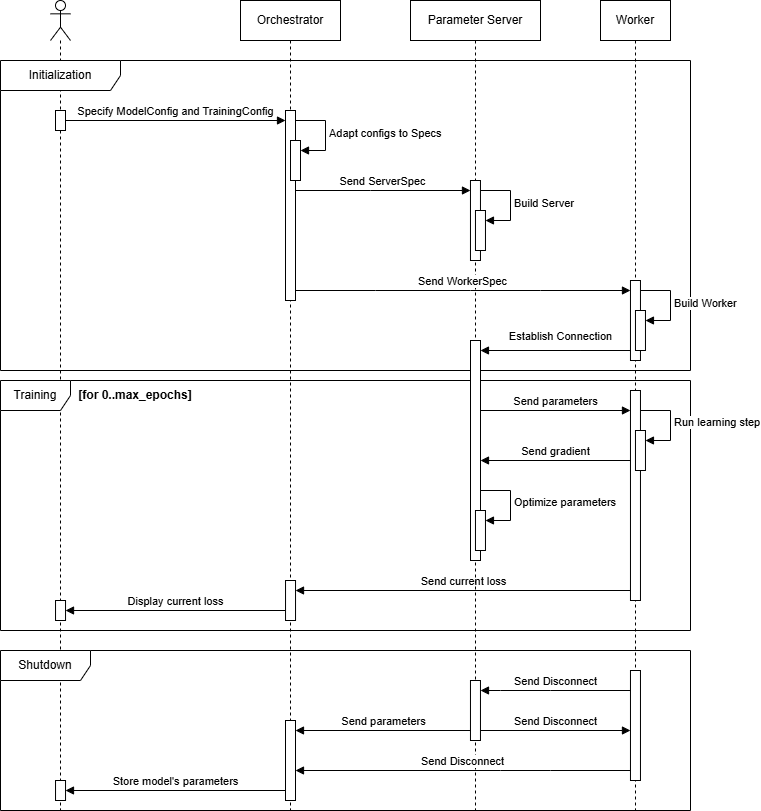

The diagram above was exported from draw.io. Its source (the exported page's mxGraphModel, read from the mxfile embedded in the PNG):
<mxGraphModel dx="1639" dy="887" grid="1" gridSize="10" guides="1" tooltips="1" connect="1" arrows="1" fold="1" page="1" pageScale="1" pageWidth="1920" pageHeight="1200" math="0" shadow="0">
  <root>
    <mxCell id="0" />
    <mxCell id="1" parent="0" />
    <mxCell id="1X3z8epFSBcNCUw8QEVW-10" parent="1" style="shape=umlLifeline;perimeter=lifelinePerimeter;whiteSpace=wrap;html=1;container=1;dropTarget=0;collapsible=0;recursiveResize=0;outlineConnect=0;portConstraint=eastwest;newEdgeStyle={&quot;curved&quot;:0,&quot;rounded&quot;:0};participant=umlActor;" value="" vertex="1">
      <mxGeometry height="810" width="20" x="190" y="240" as="geometry" />
    </mxCell>
    <mxCell id="1X3z8epFSBcNCUw8QEVW-84" parent="1X3z8epFSBcNCUw8QEVW-10" style="html=1;points=[[0,0,0,0,5],[0,1,0,0,-5],[1,0,0,0,5],[1,1,0,0,-5]];perimeter=orthogonalPerimeter;outlineConnect=0;targetShapes=umlLifeline;portConstraint=eastwest;newEdgeStyle={&quot;curved&quot;:0,&quot;rounded&quot;:0};" value="" vertex="1">
      <mxGeometry height="20" width="10" x="5.030000000000001" y="780" as="geometry" />
    </mxCell>
    <mxCell id="1X3z8epFSBcNCUw8QEVW-9" parent="1" style="shape=umlLifeline;perimeter=lifelinePerimeter;whiteSpace=wrap;html=1;container=1;dropTarget=0;collapsible=0;recursiveResize=0;outlineConnect=0;portConstraint=eastwest;newEdgeStyle={&quot;curved&quot;:0,&quot;rounded&quot;:0};" value="Orchestrator" vertex="1">
      <mxGeometry height="810" width="100" x="380" y="240" as="geometry" />
    </mxCell>
    <mxCell id="1X3z8epFSBcNCUw8QEVW-22" parent="1X3z8epFSBcNCUw8QEVW-9" style="html=1;points=[[0,0,0,0,5],[0,1,0,0,-5],[1,0,0,0,5],[1,1,0,0,-5]];perimeter=orthogonalPerimeter;outlineConnect=0;targetShapes=umlLifeline;portConstraint=eastwest;newEdgeStyle={&quot;curved&quot;:0,&quot;rounded&quot;:0};" value="" vertex="1">
      <mxGeometry height="190" width="10" x="45" y="110" as="geometry" />
    </mxCell>
    <mxCell id="1X3z8epFSBcNCUw8QEVW-23" parent="1X3z8epFSBcNCUw8QEVW-9" style="html=1;points=[[0,0,0,0,5],[0,1,0,0,-5],[1,0,0,0,5],[1,1,0,0,-5]];perimeter=orthogonalPerimeter;outlineConnect=0;targetShapes=umlLifeline;portConstraint=eastwest;newEdgeStyle={&quot;curved&quot;:0,&quot;rounded&quot;:0};" value="" vertex="1">
      <mxGeometry height="40" width="10" x="50" y="140" as="geometry" />
    </mxCell>
    <mxCell id="1X3z8epFSBcNCUw8QEVW-24" edge="1" parent="1X3z8epFSBcNCUw8QEVW-9" style="html=1;align=left;spacingLeft=2;endArrow=block;rounded=0;edgeStyle=orthogonalEdgeStyle;curved=0;rounded=0;" target="1X3z8epFSBcNCUw8QEVW-23" value="Adapt configs to Specs">
      <mxGeometry relative="1" as="geometry">
        <Array as="points">
          <mxPoint x="85" y="150" />
        </Array>
        <mxPoint x="55" y="120" as="sourcePoint" />
      </mxGeometry>
    </mxCell>
    <mxCell id="1X3z8epFSBcNCUw8QEVW-70" parent="1X3z8epFSBcNCUw8QEVW-9" style="html=1;points=[[0,0,0,0,5],[0,1,0,0,-5],[1,0,0,0,5],[1,1,0,0,-5]];perimeter=orthogonalPerimeter;outlineConnect=0;targetShapes=umlLifeline;portConstraint=eastwest;newEdgeStyle={&quot;curved&quot;:0,&quot;rounded&quot;:0};" value="" vertex="1">
      <mxGeometry height="20" width="10" x="-184.97" y="600" as="geometry" />
    </mxCell>
    <mxCell id="1X3z8epFSBcNCUw8QEVW-68" parent="1X3z8epFSBcNCUw8QEVW-9" style="html=1;points=[[0,0,0,0,5],[0,1,0,0,-5],[1,0,0,0,5],[1,1,0,0,-5]];perimeter=orthogonalPerimeter;outlineConnect=0;targetShapes=umlLifeline;portConstraint=eastwest;newEdgeStyle={&quot;curved&quot;:0,&quot;rounded&quot;:0};" value="" vertex="1">
      <mxGeometry height="40" width="10" x="45.03" y="580" as="geometry" />
    </mxCell>
    <mxCell id="1X3z8epFSBcNCUw8QEVW-67" edge="1" parent="1X3z8epFSBcNCUw8QEVW-9" style="html=1;verticalAlign=bottom;endArrow=block;curved=0;rounded=0;" target="1X3z8epFSBcNCUw8QEVW-68" value="Send current loss">
      <mxGeometry relative="1" width="80" as="geometry">
        <mxPoint x="389.97" y="590" as="sourcePoint" />
        <mxPoint x="240" y="590" as="targetPoint" />
      </mxGeometry>
    </mxCell>
    <mxCell id="1X3z8epFSBcNCUw8QEVW-69" edge="1" parent="1X3z8epFSBcNCUw8QEVW-9" style="html=1;verticalAlign=bottom;endArrow=block;curved=0;rounded=0;" value="Display current loss">
      <mxGeometry relative="1" width="80" as="geometry">
        <mxPoint x="45.02999999999997" y="610" as="sourcePoint" />
        <mxPoint x="-174.97" y="610" as="targetPoint" />
      </mxGeometry>
    </mxCell>
    <mxCell id="1X3z8epFSBcNCUw8QEVW-48" parent="1" style="shape=umlFrame;whiteSpace=wrap;html=1;pointerEvents=0;width=70;height=30;" value="Training" vertex="1">
      <mxGeometry height="250" width="690" x="140" y="620" as="geometry" />
    </mxCell>
    <mxCell id="1X3z8epFSBcNCUw8QEVW-11" parent="1" style="shape=umlLifeline;perimeter=lifelinePerimeter;whiteSpace=wrap;html=1;container=1;dropTarget=0;collapsible=0;recursiveResize=0;outlineConnect=0;portConstraint=eastwest;newEdgeStyle={&quot;curved&quot;:0,&quot;rounded&quot;:0};" value="Parameter Server" vertex="1">
      <mxGeometry height="810" width="130" x="550" y="240" as="geometry" />
    </mxCell>
    <mxCell id="1X3z8epFSBcNCUw8QEVW-77" parent="1X3z8epFSBcNCUw8QEVW-11" style="html=1;points=[[0,0,0,0,5],[0,1,0,0,-5],[1,0,0,0,5],[1,1,0,0,-5]];perimeter=orthogonalPerimeter;outlineConnect=0;targetShapes=umlLifeline;portConstraint=eastwest;newEdgeStyle={&quot;curved&quot;:0,&quot;rounded&quot;:0};" value="" vertex="1">
      <mxGeometry height="60" width="10" x="59.97" y="680" as="geometry" />
    </mxCell>
    <mxCell id="1X3z8epFSBcNCUw8QEVW-12" parent="1" style="shape=umlLifeline;perimeter=lifelinePerimeter;whiteSpace=wrap;html=1;container=1;dropTarget=0;collapsible=0;recursiveResize=0;outlineConnect=0;portConstraint=eastwest;newEdgeStyle={&quot;curved&quot;:0,&quot;rounded&quot;:0};" value="Worker" vertex="1">
      <mxGeometry height="810" width="70" x="740" y="240" as="geometry" />
    </mxCell>
    <mxCell id="1X3z8epFSBcNCUw8QEVW-53" parent="1X3z8epFSBcNCUw8QEVW-12" style="html=1;points=[[0,0,0,0,5],[0,1,0,0,-5],[1,0,0,0,5],[1,1,0,0,-5]];perimeter=orthogonalPerimeter;outlineConnect=0;targetShapes=umlLifeline;portConstraint=eastwest;newEdgeStyle={&quot;curved&quot;:0,&quot;rounded&quot;:0};" value="" vertex="1">
      <mxGeometry height="210" width="10" x="29.97" y="390" as="geometry" />
    </mxCell>
    <mxCell id="1X3z8epFSBcNCUw8QEVW-64" parent="1X3z8epFSBcNCUw8QEVW-12" style="html=1;points=[[0,0,0,0,5],[0,1,0,0,-5],[1,0,0,0,5],[1,1,0,0,-5]];perimeter=orthogonalPerimeter;outlineConnect=0;targetShapes=umlLifeline;portConstraint=eastwest;newEdgeStyle={&quot;curved&quot;:0,&quot;rounded&quot;:0};" value="" vertex="1">
      <mxGeometry height="40" width="10" x="34.97000000000003" y="430" as="geometry" />
    </mxCell>
    <mxCell id="1X3z8epFSBcNCUw8QEVW-65" edge="1" parent="1X3z8epFSBcNCUw8QEVW-12" style="html=1;align=left;spacingLeft=2;endArrow=block;rounded=0;edgeStyle=orthogonalEdgeStyle;curved=0;rounded=0;" target="1X3z8epFSBcNCUw8QEVW-64" value="Run learning step">
      <mxGeometry relative="1" x="-0.0024" as="geometry">
        <mxPoint as="offset" />
        <Array as="points">
          <mxPoint x="69.97000000000003" y="440" />
        </Array>
        <mxPoint x="39.97000000000003" y="410" as="sourcePoint" />
      </mxGeometry>
    </mxCell>
    <mxCell id="1X3z8epFSBcNCUw8QEVW-32" edge="1" parent="1" style="html=1;verticalAlign=bottom;endArrow=block;curved=0;rounded=0;" value="Specify ModelConfig and TrainingConfig">
      <mxGeometry relative="1" width="80" as="geometry">
        <mxPoint x="205" y="360" as="sourcePoint" />
        <mxPoint x="425" y="360" as="targetPoint" />
      </mxGeometry>
    </mxCell>
    <mxCell id="1X3z8epFSBcNCUw8QEVW-35" parent="1" style="shape=umlFrame;whiteSpace=wrap;html=1;pointerEvents=0;width=120;height=30;" value="Initialization" vertex="1">
      <mxGeometry height="310" width="690" x="140" y="300" as="geometry" />
    </mxCell>
    <mxCell id="1X3z8epFSBcNCUw8QEVW-36" edge="1" parent="1" source="1X3z8epFSBcNCUw8QEVW-45" style="html=1;verticalAlign=bottom;endArrow=block;curved=0;rounded=0;" value="Establish Connection">
      <mxGeometry relative="1" width="80" x="-0.0649" y="-5" as="geometry">
        <mxPoint as="offset" />
        <Array as="points">
          <mxPoint x="720.47" y="590" />
        </Array>
        <mxPoint x="774.9700000000003" y="590" as="sourcePoint" />
        <mxPoint x="619.97" y="590" as="targetPoint" />
      </mxGeometry>
    </mxCell>
    <mxCell id="1X3z8epFSBcNCUw8QEVW-34" edge="1" parent="1" style="html=1;verticalAlign=bottom;endArrow=block;curved=0;rounded=0;" target="1X3z8epFSBcNCUw8QEVW-45" value="Send WorkerSpec">
      <mxGeometry relative="1" width="80" x="-0.0025" as="geometry">
        <mxPoint as="offset" />
        <Array as="points">
          <mxPoint x="514.97" y="530" />
          <mxPoint x="609.97" y="530" />
          <mxPoint x="679.97" y="530" />
        </Array>
        <mxPoint x="434.97" y="530" as="sourcePoint" />
        <mxPoint x="774.47" y="530" as="targetPoint" />
      </mxGeometry>
    </mxCell>
    <mxCell id="1X3z8epFSBcNCUw8QEVW-33" edge="1" parent="1" style="html=1;verticalAlign=bottom;endArrow=block;curved=0;rounded=0;" value="Send ServerSpec">
      <mxGeometry relative="1" width="80" x="-0.0025" as="geometry">
        <mxPoint as="offset" />
        <Array as="points">
          <mxPoint x="509.97" y="430" />
        </Array>
        <mxPoint x="434.97" y="430" as="sourcePoint" />
        <mxPoint x="609.97" y="430" as="targetPoint" />
      </mxGeometry>
    </mxCell>
    <mxCell id="1X3z8epFSBcNCUw8QEVW-42" parent="1" style="html=1;points=[[0,0,0,0,5],[0,1,0,0,-5],[1,0,0,0,5],[1,1,0,0,-5]];perimeter=orthogonalPerimeter;outlineConnect=0;targetShapes=umlLifeline;portConstraint=eastwest;newEdgeStyle={&quot;curved&quot;:0,&quot;rounded&quot;:0};" value="" vertex="1">
      <mxGeometry height="80" width="10" x="609.97" y="420" as="geometry" />
    </mxCell>
    <mxCell id="1X3z8epFSBcNCUw8QEVW-43" parent="1" style="html=1;points=[[0,0,0,0,5],[0,1,0,0,-5],[1,0,0,0,5],[1,1,0,0,-5]];perimeter=orthogonalPerimeter;outlineConnect=0;targetShapes=umlLifeline;portConstraint=eastwest;newEdgeStyle={&quot;curved&quot;:0,&quot;rounded&quot;:0};" value="" vertex="1">
      <mxGeometry height="40" width="10" x="614.97" y="450" as="geometry" />
    </mxCell>
    <mxCell id="1X3z8epFSBcNCUw8QEVW-44" edge="1" parent="1" style="html=1;align=left;spacingLeft=2;endArrow=block;rounded=0;edgeStyle=orthogonalEdgeStyle;curved=0;rounded=0;" target="1X3z8epFSBcNCUw8QEVW-43" value="Build Server">
      <mxGeometry relative="1" as="geometry">
        <Array as="points">
          <mxPoint x="649.97" y="460" />
        </Array>
        <mxPoint x="619.97" y="430" as="sourcePoint" />
      </mxGeometry>
    </mxCell>
    <mxCell id="1X3z8epFSBcNCUw8QEVW-45" parent="1" style="html=1;points=[[0,0,0,0,5],[0,1,0,0,-5],[1,0,0,0,5],[1,1,0,0,-5]];perimeter=orthogonalPerimeter;outlineConnect=0;targetShapes=umlLifeline;portConstraint=eastwest;newEdgeStyle={&quot;curved&quot;:0,&quot;rounded&quot;:0};" value="" vertex="1">
      <mxGeometry height="80" width="10" x="769.97" y="520" as="geometry" />
    </mxCell>
    <mxCell id="1X3z8epFSBcNCUw8QEVW-46" parent="1" style="html=1;points=[[0,0,0,0,5],[0,1,0,0,-5],[1,0,0,0,5],[1,1,0,0,-5]];perimeter=orthogonalPerimeter;outlineConnect=0;targetShapes=umlLifeline;portConstraint=eastwest;newEdgeStyle={&quot;curved&quot;:0,&quot;rounded&quot;:0};" value="" vertex="1">
      <mxGeometry height="40" width="10" x="774.97" y="550" as="geometry" />
    </mxCell>
    <mxCell id="1X3z8epFSBcNCUw8QEVW-47" edge="1" parent="1" style="html=1;align=left;spacingLeft=2;endArrow=block;rounded=0;edgeStyle=orthogonalEdgeStyle;curved=0;rounded=0;" target="1X3z8epFSBcNCUw8QEVW-46" value="Build Worker">
      <mxGeometry relative="1" as="geometry">
        <Array as="points">
          <mxPoint x="809.97" y="560" />
        </Array>
        <mxPoint x="779.97" y="530" as="sourcePoint" />
      </mxGeometry>
    </mxCell>
    <mxCell id="1X3z8epFSBcNCUw8QEVW-54" edge="1" parent="1" style="html=1;verticalAlign=bottom;endArrow=block;curved=0;rounded=0;" value="Send parameters">
      <mxGeometry relative="1" width="80" as="geometry">
        <mxPoint x="619.97" y="650" as="sourcePoint" />
        <mxPoint x="769.97" y="650" as="targetPoint" />
      </mxGeometry>
    </mxCell>
    <mxCell id="1X3z8epFSBcNCUw8QEVW-50" parent="1" style="html=1;points=[[0,0,0,0,5],[0,1,0,0,-5],[1,0,0,0,5],[1,1,0,0,-5]];perimeter=orthogonalPerimeter;outlineConnect=0;targetShapes=umlLifeline;portConstraint=eastwest;newEdgeStyle={&quot;curved&quot;:0,&quot;rounded&quot;:0};" value="" vertex="1">
      <mxGeometry height="220" width="10" x="610" y="580" as="geometry" />
    </mxCell>
    <mxCell id="1X3z8epFSBcNCUw8QEVW-66" edge="1" parent="1" style="html=1;verticalAlign=bottom;endArrow=block;curved=0;rounded=0;" value="Send gradient">
      <mxGeometry relative="1" width="80" as="geometry">
        <mxPoint x="769.97" y="700" as="sourcePoint" />
        <mxPoint x="620" y="700" as="targetPoint" />
      </mxGeometry>
    </mxCell>
    <mxCell id="1X3z8epFSBcNCUw8QEVW-71" parent="1" style="shape=umlFrame;whiteSpace=wrap;html=1;pointerEvents=0;width=90;height=30;" value="Shutdown" vertex="1">
      <mxGeometry height="160" width="690" x="140" y="890" as="geometry" />
    </mxCell>
    <mxCell id="1X3z8epFSBcNCUw8QEVW-72" parent="1" style="html=1;points=[[0,0,0,0,5],[0,1,0,0,-5],[1,0,0,0,5],[1,1,0,0,-5]];perimeter=orthogonalPerimeter;outlineConnect=0;targetShapes=umlLifeline;portConstraint=eastwest;newEdgeStyle={&quot;curved&quot;:0,&quot;rounded&quot;:0};" value="" vertex="1">
      <mxGeometry height="40" width="10" x="614.97" y="750" as="geometry" />
    </mxCell>
    <mxCell id="1X3z8epFSBcNCUw8QEVW-73" edge="1" parent="1" style="html=1;align=left;spacingLeft=2;endArrow=block;rounded=0;edgeStyle=orthogonalEdgeStyle;curved=0;rounded=0;" target="1X3z8epFSBcNCUw8QEVW-72" value="Optimize parameters">
      <mxGeometry relative="1" x="-0.0021" as="geometry">
        <mxPoint as="offset" />
        <Array as="points">
          <mxPoint x="649.97" y="760" />
        </Array>
        <mxPoint x="619.97" y="730" as="sourcePoint" />
      </mxGeometry>
    </mxCell>
    <mxCell id="1X3z8epFSBcNCUw8QEVW-74" parent="1" style="html=1;points=[[0,0,0,0,5],[0,1,0,0,-5],[1,0,0,0,5],[1,1,0,0,-5]];perimeter=orthogonalPerimeter;outlineConnect=0;targetShapes=umlLifeline;portConstraint=eastwest;newEdgeStyle={&quot;curved&quot;:0,&quot;rounded&quot;:0};" value="" vertex="1">
      <mxGeometry height="110" width="10" x="769.97" y="910" as="geometry" />
    </mxCell>
    <mxCell id="1X3z8epFSBcNCUw8QEVW-78" edge="1" parent="1" style="html=1;verticalAlign=bottom;endArrow=block;curved=0;rounded=0;entryX=1;entryY=0;entryDx=0;entryDy=5;" value="Send Disconnect">
      <mxGeometry relative="1" as="geometry">
        <Array as="points">
          <mxPoint x="690.03" y="930" />
          <mxPoint x="640.03" y="930" />
        </Array>
        <mxPoint x="770" y="930" as="sourcePoint" />
        <mxPoint x="620" y="930" as="targetPoint" />
      </mxGeometry>
    </mxCell>
    <mxCell id="1X3z8epFSBcNCUw8QEVW-80" edge="1" parent="1" style="html=1;verticalAlign=bottom;endArrow=block;curved=0;rounded=0;" value="Send Disconnect">
      <mxGeometry relative="1" as="geometry">
        <mxPoint x="619.97" y="970" as="sourcePoint" />
        <mxPoint x="769.97" y="970" as="targetPoint" />
      </mxGeometry>
    </mxCell>
    <mxCell id="1X3z8epFSBcNCUw8QEVW-81" parent="1" style="html=1;points=[[0,0,0,0,5],[0,1,0,0,-5],[1,0,0,0,5],[1,1,0,0,-5]];perimeter=orthogonalPerimeter;outlineConnect=0;targetShapes=umlLifeline;portConstraint=eastwest;newEdgeStyle={&quot;curved&quot;:0,&quot;rounded&quot;:0};" value="" vertex="1">
      <mxGeometry height="80" width="10" x="425" y="960" as="geometry" />
    </mxCell>
    <mxCell id="1X3z8epFSBcNCUw8QEVW-82" edge="1" parent="1" style="html=1;verticalAlign=bottom;endArrow=block;curved=0;rounded=0;" value="Send parameters">
      <mxGeometry relative="1" as="geometry">
        <mxPoint x="609.97" y="970" as="sourcePoint" />
        <mxPoint x="435" y="970" as="targetPoint" />
      </mxGeometry>
    </mxCell>
    <mxCell id="1X3z8epFSBcNCUw8QEVW-83" edge="1" parent="1" style="html=1;verticalAlign=bottom;endArrow=block;curved=0;rounded=0;" target="1X3z8epFSBcNCUw8QEVW-81" value="Send Disconnect">
      <mxGeometry relative="1" as="geometry">
        <Array as="points">
          <mxPoint x="690.03" y="1010" />
          <mxPoint x="640.03" y="1010" />
        </Array>
        <mxPoint x="770" y="1010" as="sourcePoint" />
        <mxPoint x="620" y="1010" as="targetPoint" />
      </mxGeometry>
    </mxCell>
    <mxCell id="1X3z8epFSBcNCUw8QEVW-85" edge="1" parent="1" style="html=1;verticalAlign=bottom;endArrow=block;curved=0;rounded=0;" value="Store model's parameters">
      <mxGeometry relative="1" width="80" as="geometry">
        <mxPoint as="offset" />
        <mxPoint x="425" y="1030" as="sourcePoint" />
        <mxPoint x="205" y="1030" as="targetPoint" />
      </mxGeometry>
    </mxCell>
    <mxCell id="sYorBrWMMfZ0wfDb81VR-1" parent="1" style="html=1;points=[[0,0,0,0,5],[0,1,0,0,-5],[1,0,0,0,5],[1,1,0,0,-5]];perimeter=orthogonalPerimeter;outlineConnect=0;targetShapes=umlLifeline;portConstraint=eastwest;newEdgeStyle={&quot;curved&quot;:0,&quot;rounded&quot;:0};" value="" vertex="1">
      <mxGeometry height="20" width="10" x="195" y="350" as="geometry" />
    </mxCell>
    <mxCell id="alWenuNaBdtSdlO5IzUo-1" parent="1" style="text;html=1;whiteSpace=wrap;strokeColor=none;fillColor=none;align=center;verticalAlign=middle;rounded=0;" value="&lt;b&gt;[for 0..max_epochs]&lt;/b&gt;" vertex="1">
      <mxGeometry height="30" width="130" x="210" y="620" as="geometry" />
    </mxCell>
  </root>
</mxGraphModel>